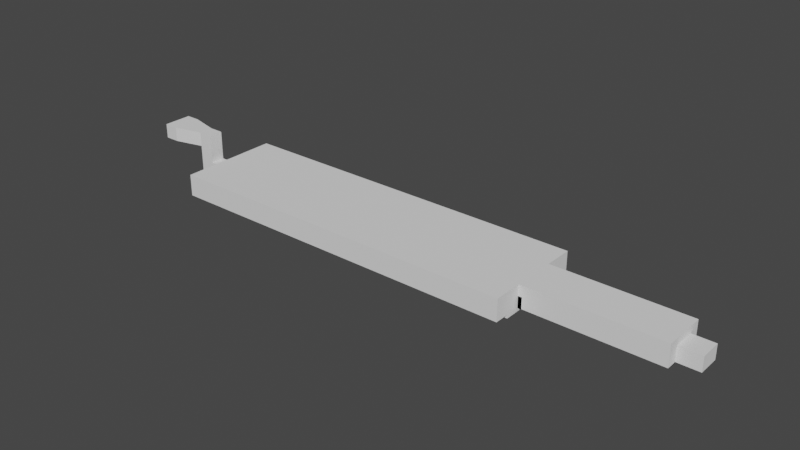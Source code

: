 # Source: level3.blend  (saved by Blender 3.6.11; exported with 4.5.12 LTS)
import bpy
from mathutils import Matrix  # noqa: F401  (used for matrix-valued properties, if any)

bpy.ops.wm.read_factory_settings(use_empty=True)
scene = bpy.context.scene
scene.name = 'Scene'

# ---- collections
col_collection = bpy.data.collections.new('Collection'); scene.collection.children.link(col_collection)

# ---- world
world_world = bpy.data.worlds.new('World'); scene.world = world_world
world_world.use_nodes = True; world_world.node_tree.nodes.clear()
_N = world_world.node_tree.nodes; _L = world_world.node_tree.links
n0 = _N.new('ShaderNodeOutputWorld'); n0.name = 'World Output'; n0.location = (300, 300)
n1 = _N.new('ShaderNodeBackground'); n1.name = 'Background'; n1.location = (10, 300)
n1.inputs[0].default_value = (0.05088, 0.05088, 0.05088, 1.0)
_L.new(n1.outputs[0], n0.inputs[0])
n0.is_active_output = True
world_world.color = (0.05088, 0.05088, 0.05088)
world_world.use_sun_shadow = False
world_world.sun_shadow_jitter_overblur = 0.0

# ---- meshes
me_plane = bpy.data.meshes.new('Plane')
me_plane.from_pydata([(-3.0, -3.0, 0.0), (3.0, -3.0, 0.0), (-3.0, 3.0, 0.0), (3.0, 3.0, 0.0), (-3.0, -3.0, 4.0), (3.0, -3.0, 4.0), (-3.0, 3.0, 4.0), (3.0, 3.0, 4.0), (-3.0, -6.0, 0.0), (-3.0, 6.0, 0.0), (-3.0, -6.0, 6.0), (-3.0, 6.0, 6.0), (-8.0, -6.0, 0.0), (-8.0, 6.0, 0.0), (-8.0, -6.0, 6.0), (-8.0, 6.0, 6.0), (-40.0, -6.0, 0.0), (-40.0, 6.0, 0.0), (-40.0, -6.0, 6.0), (-40.0, 6.0, 6.0), (-38.0, 6.0, 6.0), (-38.0, -6.0, 6.0), (-38.0, 6.0, 0.0), (-38.0, -6.0, 0.0), (-40.0, -2.0, 0.0), (-40.0, 2.0, 0.0), (-40.0, -9.9, 0.0), (-40.0, -9.9, 6.0), (-40.0, 9.9, 0.0), (-40.0, 9.9, 6.0), (-140.0, -2.0, 0.0), (-140.0, 2.0, 0.0), (-40.0, -14.0, 0.0), (-40.0, -14.0, 6.0), (-40.0, 14.0, 0.0), (-40.0, 14.0, 6.0), (-140.0, -9.9, 0.0), (-140.0, 9.9, 0.0), (-140.0, -6.0, 6.0), (-140.0, 6.0, 6.0), (-140.0, -9.9, 6.0), (-140.0, 9.9, 6.0), (-140.0, -14.0, 0.0), (-140.0, -14.0, 6.0), (-140.0, 14.0, 0.0), (-140.0, 14.0, 6.0), (-40.0, -2.0, -1.0), (-40.0, 2.0, -1.0), (-40.0, -9.9, -1.0), (-40.0, 9.9, -1.0), (-140.0, -2.0, -1.0), (-140.0, 2.0, -1.0), (-140.0, -9.9, -1.0), (-140.0, 9.9, -1.0), (-145.0, -2.0, 0.0), (-145.0, 2.0, 0.0), (-140.0, -2.0, 4.0), (-140.0, 2.0, 4.0), (-145.0, -2.0, 4.0), (-145.0, 2.0, 4.0), (-149.0, -2.0, 0.0), (-149.0, 2.0, 0.0), (-149.0, -2.0, 4.0), (-149.0, 2.0, 4.0), (-145.0, -2.0, 8.0), (-145.0, 2.0, 8.0), (-149.0, -2.0, 8.0), (-149.0, 2.0, 8.0), (-145.0, -2.0, 12.0), (-145.0, 2.0, 12.0), (-149.0, -2.0, 12.0), (-149.0, 2.0, 12.0), (-157.0, -4.0, 8.0), (-157.0, 4.0, 8.0), (-157.0, -4.0, 12.0), (-157.0, 4.0, 12.0), (-161.0, -4.0, 8.0), (-161.0, 4.0, 8.0), (-161.0, -4.0, 12.0), (-161.0, 4.0, 12.0), (-65.0, 2.0, 0.0), (-90.0, 2.0, 0.0), (-115.0, 2.0, 0.0), (-115.0, -2.0, 0.0), (-90.0, -2.0, 0.0), (-65.0, -2.0, 0.0), (-115.0, 9.9, 0.0), (-90.0, 9.9, 0.0), (-65.0, 9.9, 0.0), (-65.0, -9.9, 0.0), (-90.0, -9.9, 0.0), (-115.0, -9.9, 0.0), (-65.0, 14.0, 6.0), (-90.0, 14.0, 6.0), (-115.0, 14.0, 6.0), (-115.0, 14.0, 0.0), (-90.0, 14.0, 0.0), (-65.0, 14.0, 0.0), (-65.0, -6.0, 6.0), (-90.0, -6.0, 6.0), (-115.0, -6.0, 6.0), (-115.0, 6.0, 6.0), (-90.0, 6.0, 6.0), (-65.0, 6.0, 6.0), (-115.0, 9.9, 6.0), (-90.0, 9.9, 6.0), (-65.0, 9.9, 6.0), (-65.0, -9.9, 6.0), (-90.0, -9.9, 6.0), (-115.0, -9.9, 6.0), (-65.0, -14.0, 6.0), (-90.0, -14.0, 6.0), (-115.0, -14.0, 6.0), (-65.0, -14.0, 0.0), (-90.0, -14.0, 0.0), (-115.0, -14.0, 0.0), (-65.0, 2.0, -1.0), (-90.0, 2.0, -1.0), (-115.0, 2.0, -1.0), (-115.0, -2.0, -1.0), (-90.0, -2.0, -1.0), (-65.0, -2.0, -1.0), (-115.0, 9.9, -1.0), (-90.0, 9.9, -1.0), (-65.0, 9.9, -1.0), (-65.0, -9.9, -1.0), (-90.0, -9.9, -1.0), (-115.0, -9.9, -1.0)], [], [(0, 1, 3, 2), (2, 3, 7, 6), (3, 1, 5, 7), (1, 0, 4, 5), (4, 6, 7, 5), (2, 6, 11, 9), (4, 0, 8, 10), (11, 10, 14, 15), (6, 4, 10, 11), (9, 11, 15, 13), (2, 13, 12, 0), (9, 13, 2), (10, 8, 12, 14), (8, 0, 12), (20, 21, 18, 19), (22, 20, 19, 17), (23, 22, 25, 24), (21, 23, 16, 18), (14, 12, 23, 21), (12, 13, 22, 23), (13, 15, 20, 22), (15, 14, 21, 20), (24, 16, 23), (25, 22, 17), (18, 16, 26, 27), (17, 19, 29, 28), (83, 82, 31, 30), (27, 26, 32, 33), (28, 29, 35, 34), (86, 95, 44, 37), (115, 91, 36, 42), (95, 94, 45, 44), (101, 100, 38, 39), (104, 101, 39, 41), (94, 104, 41, 45), (100, 109, 40, 38), (109, 112, 43, 40), (112, 115, 42, 43), (80, 25, 47, 116), (16, 24, 46), (89, 26, 48, 125), (25, 17, 47), (17, 28, 49, 47), (26, 16, 46, 48), (83, 30, 50, 119), (86, 37, 53, 122), (121, 125, 48, 46), (118, 122, 53, 51), (52, 50, 30, 36), (51, 53, 37, 31), (30, 31, 55, 54), (55, 31, 57, 59), (30, 54, 58, 56), (58, 59, 57, 56), (39, 38, 56, 57), (44, 45, 41, 37), (42, 36, 40, 43), (38, 40, 36, 30), (56, 38, 30), (57, 31, 39), (41, 39, 31, 37), (58, 62, 66, 64), (55, 59, 63, 61), (58, 54, 60, 62), (54, 55, 61, 60), (61, 63, 62, 60), (64, 66, 70, 68), (59, 58, 64, 65), (62, 63, 67, 66), (63, 59, 65, 67), (69, 68, 70, 71), (67, 71, 75, 73), (67, 65, 69, 71), (65, 64, 68, 69), (73, 75, 79, 77), (66, 67, 73, 72), (70, 66, 72, 74), (71, 70, 74, 75), (76, 77, 79, 78), (75, 74, 78, 79), (74, 72, 76, 78), (72, 73, 77, 76), (47, 49, 124, 116), (116, 124, 123, 117), (117, 123, 122, 118), (50, 52, 127, 119), (119, 127, 126, 120), (120, 126, 125, 121), (28, 88, 124, 49), (88, 87, 123, 124), (87, 86, 122, 123), (24, 85, 121, 46), (85, 84, 120, 121), (84, 83, 119, 120), (36, 91, 127, 52), (91, 90, 126, 127), (90, 89, 125, 126), (31, 82, 118, 51), (82, 81, 117, 118), (81, 80, 116, 117), (33, 32, 113, 110), (110, 113, 114, 111), (111, 114, 115, 112), (27, 33, 110, 107), (107, 110, 111, 108), (108, 111, 112, 109), (18, 27, 107, 98), (98, 107, 108, 99), (99, 108, 109, 100), (35, 29, 106, 92), (92, 106, 105, 93), (93, 105, 104, 94), (29, 19, 103, 106), (106, 103, 102, 105), (105, 102, 101, 104), (19, 18, 98, 103), (103, 98, 99, 102), (102, 99, 100, 101), (34, 35, 92, 97), (97, 92, 93, 96), (96, 93, 94, 95), (32, 26, 89, 113), (113, 89, 90, 114), (114, 90, 91, 115), (28, 34, 97, 88), (88, 97, 96, 87), (87, 96, 95, 86), (24, 25, 80, 85), (85, 80, 81, 84), (84, 81, 82, 83)])
_uv = me_plane.uv_layers.new(name='UVMap')
_uv.uv.foreach_set('vector', [0.0, 0.0, 1.0, 0.0, 1.0, 1.0, 0.0, 1.0, 0.0, 1.0, 1.0, 1.0, 1.0, 1.0, 0.0, 1.0, 1.0, 1.0, 1.0, 0.0, 1.0, 0.0, 1.0, 1.0, 1.0, 0.0, 0.0, 0.0, 0.0, 0.0, 1.0, 0.0, 0.0, 0.0, 0.0, 1.0, 1.0, 1.0, 1.0, 0.0, 0.0, 1.0, 0.0, 1.0, 0.0, 1.0, 0.0, 1.0, 0.0, 0.0, 0.0, 0.0, 0.0, 0.0, 0.0, 0.0, 0.0, 1.0, 0.0, 0.0, 0.0, 0.0, 0.0, 1.0, 0.0, 1.0, 0.0, 0.0, 0.0, 0.0, 0.0, 1.0, 0.0, 1.0, 0.0, 1.0, 0.0, 1.0, 0.0, 1.0, 0.0, 1.0, 0.0, 1.0, 0.0, 0.0, 0.0, 0.0, 0.0, 1.0, 0.0, 1.0, 0.0, 1.0, 0.0, 0.0, 0.0, 0.0, 0.0, 0.0, 0.0, 0.0, 0.0, 0.0, 0.0, 0.0, 0.0, 0.0, 0.0, 1.0, 0.0, 0.0, 0.0, 0.0, 0.0, 1.0, 0.0, 1.0, 0.0, 1.0, 0.0, 1.0, 0.0, 1.0, 0.0, 0.0, 0.0, 1.0, 0.0, 0.6688, 0.0, 0.3344, 0.0, 0.0, 0.0, 0.0, 0.0, 0.0, 0.0, 0.0, 0.0, 0.0, 0.0, 0.0, 0.0, 0.0, 0.0, 0.0, 0.0, 0.0, 0.0, 1.0, 0.0, 1.0, 0.0, 0.0, 0.0, 1.0, 0.0, 1.0, 0.0, 1.0, 0.0, 1.0, 0.0, 1.0, 0.0, 0.0, 0.0, 0.0, 0.0, 1.0, 0.0, 0.3344, 0.0, 0.0, 0.0, 0.0, 0.0, 0.6688, 0.0, 1.0, 0.0, 1.0, 0.0, 0.0, 0.0, 0.0, 0.0, 0.0, 0.0, 0.0, 0.0, 1.0, 0.0, 1.0, 0.0, 1.0, 0.0, 1.0, 0.0, 0.3344, 0.0, 0.6688, 0.0, 0.6688, 0.0, 0.3344, 0.0, 0.0, 0.0, 0.0, 0.0, 0.0, 0.0, 0.0, 0.0, 1.0, 0.0, 1.0, 0.0, 1.0, 0.0, 1.0, 0.0, 1.0, 0.0, 1.0, 0.0, 1.0, 0.0, 1.0, 0.0, 0.0, 0.0, 0.0, 0.0, 0.0, 0.0, 0.0, 0.0, 1.0, 0.0, 1.0, 0.0, 1.0, 0.0, 1.0, 0.0, 1.0, 0.0, 0.0, 0.0, 0.0, 0.0, 1.0, 0.0, 1.0, 0.0, 1.0, 0.0, 1.0, 0.0, 1.0, 0.0, 1.0, 0.0, 1.0, 0.0, 1.0, 0.0, 1.0, 0.0, 0.0, 0.0, 0.0, 0.0, 0.0, 0.0, 0.0, 0.0, 0.0, 0.0, 0.0, 0.0, 0.0, 0.0, 0.0, 0.0, 0.0, 0.0, 0.0, 0.0, 0.0, 0.0, 0.0, 0.0, 0.6688, 0.0, 0.6688, 0.0, 0.6688, 0.0, 0.6688, 0.0, 0.0, 0.0, 0.3344, 0.0, 0.0, 0.0, 0.0, 0.0, 0.0, 0.0, 0.0, 0.0, 0.0, 0.0, 0.6688, 0.0, 1.0, 0.0, 0.6688, 0.0, 1.0, 0.0, 1.0, 0.0, 1.0, 0.0, 1.0, 0.0, 0.0, 0.0, 0.0, 0.0, 0.0, 0.0, 0.0, 0.0, 0.3344, 0.0, 0.3344, 0.0, 0.3344, 0.0, 0.3344, 0.0, 1.0, 0.0, 1.0, 0.0, 1.0, 0.0, 1.0, 0.0, 0.08359, 0.0, 0.0, 0.0, 0.0, 0.0, 0.0, 0.0, 0.7516, 0.0, 1.0, 0.0, 1.0, 0.0, 0.6688, 0.0, 0.0, 0.0, 0.3344, 0.0, 0.3344, 0.0, 0.0, 0.0, 0.6688, 0.0, 1.0, 0.0, 1.0, 0.0, 0.6688, 0.0, 0.3344, 0.0, 0.6688, 0.0, 0.6688, 0.0, 0.3344, 0.0, 0.6688, 0.0, 0.6688, 0.0, 0.6688, 0.0, 0.6688, 0.0, 0.3344, 0.0, 0.3344, 0.0, 0.3344, 0.0, 0.3344, 0.0, 0.3344, 0.0, 0.6688, 0.0, 0.6688, 0.0, 0.3344, 0.0, 1.0, 0.0, 0.0, 0.0, 0.3344, 0.0, 0.6688, 0.0, 1.0, 0.0, 1.0, 0.0, 1.0, 0.0, 1.0, 0.0, 0.0, 0.0, 0.0, 0.0, 0.0, 0.0, 0.0, 0.0, 0.0, 0.0, 0.0, 0.0, 0.0, 0.0, 0.3344, 0.0, 0.3344, 0.0, 0.0, 0.0, 0.3344, 0.0, 0.6688, 0.0, 0.6688, 0.0, 1.0, 0.0, 1.0, 0.0, 1.0, 0.0, 0.6688, 0.0, 1.0, 0.0, 0.3344, 0.0, 0.3344, 0.0, 0.3344, 0.0, 0.3344, 0.0, 0.6688, 0.0, 0.6688, 0.0, 0.6688, 0.0, 0.6688, 0.0, 0.3344, 0.0, 0.3344, 0.0, 0.3344, 0.0, 0.3344, 0.0, 0.3344, 0.0, 0.6688, 0.0, 0.6688, 0.0, 0.3344, 0.0, 0.6688, 0.0, 0.6688, 0.0, 0.3344, 0.0, 0.3344, 0.0, 0.3344, 0.0, 0.3344, 0.0, 0.3344, 0.0, 0.3344, 0.0, 0.6688, 0.0, 0.3344, 0.0, 0.3344, 0.0, 0.6688, 0.0, 0.3344, 0.0, 0.6688, 0.0, 0.6688, 0.0, 0.3344, 0.0, 0.6688, 0.0, 0.6688, 0.0, 0.6688, 0.0, 0.6688, 0.0, 0.6688, 0.0, 0.3344, 0.0, 0.3344, 0.0, 0.6688, 0.0, 0.6688, 0.0, 0.6688, 0.0, 0.6688, 0.0, 0.6688, 0.0, 0.6688, 0.0, 0.6688, 0.0, 0.6688, 0.0, 0.6688, 0.0, 0.6688, 0.0, 0.3344, 0.0, 0.3344, 0.0, 0.6688, 0.0, 0.6688, 0.0, 0.6688, 0.0, 0.6688, 0.0, 0.6688, 0.0, 0.3344, 0.0, 0.6688, 0.0, 0.6688, 0.0, 0.3344, 0.0, 0.3344, 0.0, 0.3344, 0.0, 0.3344, 0.0, 0.3344, 0.0, 0.6688, 0.0, 0.3344, 0.0, 0.3344, 0.0, 0.6688, 0.0, 0.3344, 0.0, 0.6688, 0.0, 0.6688, 0.0, 0.3344, 0.0, 0.6688, 0.0, 0.3344, 0.0, 0.3344, 0.0, 0.6688, 0.0, 0.3344, 0.0, 0.3344, 0.0, 0.3344, 0.0, 0.3344, 0.0, 0.3344, 0.0, 0.6688, 0.0, 0.6688, 0.0, 0.3344, 0.0, 1.0, 0.0, 1.0, 0.0, 1.0, 0.0, 0.9172, 0.0, 0.9172, 0.0, 1.0, 0.0, 1.0, 0.0, 0.8344, 0.0, 0.8344, 0.0, 1.0, 0.0, 1.0, 0.0, 0.7516, 0.0, 0.3344, 0.0, 0.0, 0.0, 0.0, 0.0, 0.2508, 0.0, 0.2508, 0.0, 0.0, 0.0, 0.0, 0.0, 0.1672, 0.0, 0.1672, 0.0, 0.0, 0.0, 0.0, 0.0, 0.08359, 0.0, 1.0, 0.0, 1.0, 0.0, 1.0, 0.0, 1.0, 0.0, 1.0, 0.0, 1.0, 0.0, 1.0, 0.0, 1.0, 0.0, 1.0, 0.0, 1.0, 0.0, 1.0, 0.0, 1.0, 0.0, 0.3344, 0.0, 0.3344, 0.0, 0.3344, 0.0, 0.3344, 0.0, 0.3344, 0.0, 0.3344, 0.0, 0.3344, 0.0, 0.3344, 0.0, 0.3344, 0.0, 0.3344, 0.0, 0.3344, 0.0, 0.3344, 0.0, 0.0, 0.0, 0.0, 0.0, 0.0, 0.0, 0.0, 0.0, 0.0, 0.0, 0.0, 0.0, 0.0, 0.0, 0.0, 0.0, 0.0, 0.0, 0.0, 0.0, 0.0, 0.0, 0.0, 0.0, 0.6688, 0.0, 0.6688, 0.0, 0.6688, 0.0, 0.6688, 0.0, 0.6688, 0.0, 0.6688, 0.0, 0.6688, 0.0, 0.6688, 0.0, 0.6688, 0.0, 0.6688, 0.0, 0.6688, 0.0, 0.6688, 0.0, 0.0, 0.0, 0.0, 0.0, 0.0, 0.0, 0.0, 0.0, 0.0, 0.0, 0.0, 0.0, 0.0, 0.0, 0.0, 0.0, 0.0, 0.0, 0.0, 0.0, 0.0, 0.0, 0.0, 0.0, 0.0, 0.0, 0.0, 0.0, 0.0, 0.0, 0.0, 0.0, 0.0, 0.0, 0.0, 0.0, 0.0, 0.0, 0.0, 0.0, 0.0, 0.0, 0.0, 0.0, 0.0, 0.0, 0.0, 0.0, 0.0, 0.0, 0.0, 0.0, 0.0, 0.0, 0.0, 0.0, 0.0, 0.0, 0.0, 0.0, 0.0, 0.0, 0.0, 0.0, 0.0, 0.0, 0.0, 0.0, 0.0, 0.0, 0.0, 0.0, 1.0, 0.0, 1.0, 0.0, 1.0, 0.0, 1.0, 0.0, 1.0, 0.0, 1.0, 0.0, 1.0, 0.0, 1.0, 0.0, 1.0, 0.0, 1.0, 0.0, 1.0, 0.0, 1.0, 0.0, 1.0, 0.0, 1.0, 0.0, 1.0, 0.0, 1.0, 0.0, 1.0, 0.0, 1.0, 0.0, 1.0, 0.0, 1.0, 0.0, 1.0, 0.0, 1.0, 0.0, 1.0, 0.0, 1.0, 0.0, 1.0, 0.0, 0.0, 0.0, 0.0, 0.0, 1.0, 0.0, 1.0, 0.0, 0.0, 0.0, 0.0, 0.0, 1.0, 0.0, 1.0, 0.0, 0.0, 0.0, 0.0, 0.0, 1.0, 0.0, 1.0, 0.0, 1.0, 0.0, 1.0, 0.0, 1.0, 0.0, 1.0, 0.0, 1.0, 0.0, 1.0, 0.0, 1.0, 0.0, 1.0, 0.0, 1.0, 0.0, 1.0, 0.0, 1.0, 0.0, 0.0, 0.0, 0.0, 0.0, 0.0, 0.0, 0.0, 0.0, 0.0, 0.0, 0.0, 0.0, 0.0, 0.0, 0.0, 0.0, 0.0, 0.0, 0.0, 0.0, 0.0, 0.0, 0.0, 0.0, 1.0, 0.0, 1.0, 0.0, 1.0, 0.0, 1.0, 0.0, 1.0, 0.0, 1.0, 0.0, 1.0, 0.0, 1.0, 0.0, 1.0, 0.0, 1.0, 0.0, 1.0, 0.0, 1.0, 0.0, 0.3344, 0.0, 0.6688, 0.0, 0.6688, 0.0, 0.3344, 0.0, 0.3344, 0.0, 0.6688, 0.0, 0.6688, 0.0, 0.3344, 0.0, 0.3344, 0.0, 0.6688, 0.0, 0.6688, 0.0, 0.3344])
me_plane.update()
me_cube_001 = bpy.data.meshes.new('Cube.001')
me_cube_001.from_pydata([(-1.0, -6.0, 0.0), (-1.0, -6.0, 3.0), (-1.0, -1.5, 0.0), (-1.0, -1.5, 3.0), (0.0, -6.0, 0.0), (0.0, -6.0, 3.0), (0.0, -1.5, 0.0), (0.0, -1.5, 3.0)], [], [(0, 1, 3, 2), (2, 3, 7, 6), (6, 7, 5, 4), (4, 5, 1, 0), (2, 6, 4, 0), (7, 3, 1, 5)])
_uv = me_cube_001.uv_layers.new(name='UVMap')
_uv.uv.foreach_set('vector', [0.375, 0.0, 0.625, 0.0, 0.625, 0.25, 0.375, 0.25, 0.375, 0.25, 0.625, 0.25, 0.625, 0.5, 0.375, 0.5, 0.375, 0.5, 0.625, 0.5, 0.625, 0.75, 0.375, 0.75, 0.375, 0.75, 0.625, 0.75, 0.625, 1.0, 0.375, 1.0, 0.125, 0.5, 0.375, 0.5, 0.375, 0.75, 0.125, 0.75, 0.625, 0.5, 0.875, 0.5, 0.875, 0.75, 0.625, 0.75])
me_cube_001.update()

# ---- objects
ob_plane = bpy.data.objects.new('Plane', me_plane)
ob_cube = bpy.data.objects.new('Cube', me_cube_001)

# ---- transforms, parenting, visibility, modifiers, constraints
ob_plane.location = (0.0, 0.0, 0.0)
ob_cube.location = (-39.0, 0.0, 0.0)
_m = ob_cube.modifiers.new('Mirror', 'MIRROR')
_m.use_axis = (False, True, False)

# ---- collection membership
col_collection.objects.link(ob_plane)
col_collection.objects.link(ob_cube)

# ---- scene / render settings (as saved in the file)
scene.frame_start = 1; scene.frame_end = 250; scene.frame_set(1)
scene.render.engine = 'BLENDER_EEVEE_NEXT'
scene.cycles.sampling_pattern = 'TABULATED_SOBOL'
scene.view_settings.view_transform = 'Filmic'
bpy.context.view_layer.update()

# ---- added for rendering (the .blend has no active camera and no usable light): camera, sun
cam_auto = bpy.data.cameras.new('AutoCamera')
cam_auto.lens = 50.0
cam_auto.sensor_width = 36.0
cam_auto.clip_end = 2709.74
ob_auto_camera = bpy.data.objects.new('AutoCamera', cam_auto)
scene.collection.objects.link(ob_auto_camera)
ob_auto_camera.location = (75.4017, -185.282, 129.021)
ob_auto_camera.rotation_euler = (1.09748, -7.21219e-08, 0.694738)
scene.camera = ob_auto_camera
light_auto_sun = bpy.data.lights.new('AutoSun', 'SUN')
light_auto_sun.energy = 3.0
light_auto_sun.angle = 0.0523599
ob_auto_sun = bpy.data.objects.new('AutoSun', light_auto_sun)
scene.collection.objects.link(ob_auto_sun)
ob_auto_sun.rotation_euler = (0.872665, 0.174533, 0.523599)
bpy.context.view_layer.update()

